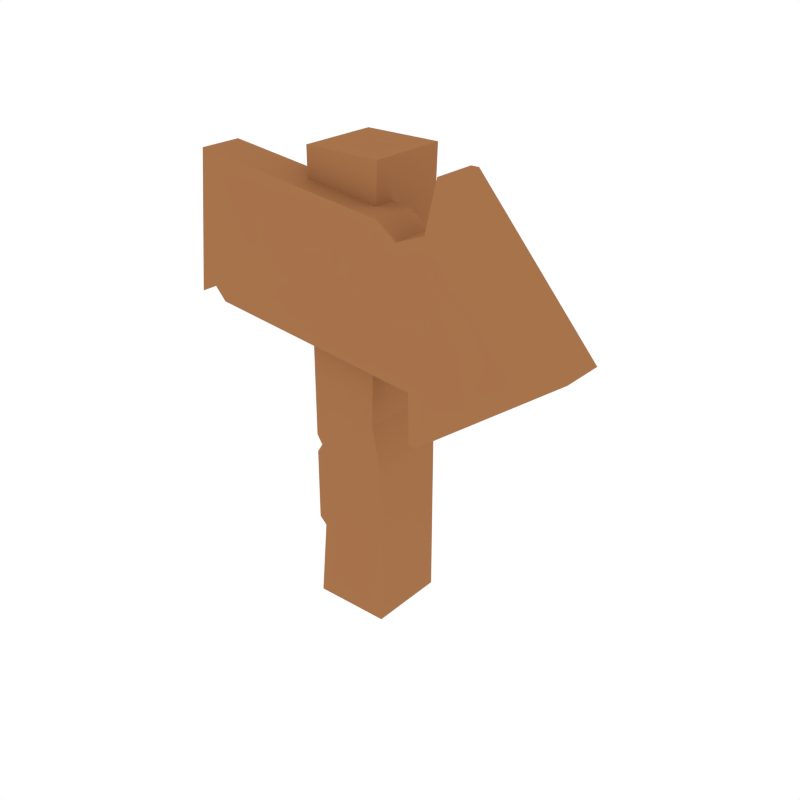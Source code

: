 # Source: Sign_Right.blend  (saved by Blender 2.79.0; exported with 4.5.12 LTS)
import bpy
from mathutils import Matrix  # noqa: F401  (used for matrix-valued properties, if any)

bpy.ops.wm.read_factory_settings(use_empty=True)
scene = bpy.context.scene
scene.name = 'Scene'

# ---- collections
col_collection_1 = bpy.data.collections.new('Collection 1'); scene.collection.children.link(col_collection_1)

# ---- materials (node trees are filled in below, after node groups)
mat_brown = bpy.data.materials.new('Brown')
mat_brown.alpha_threshold = 0.0
mat_brown.diffuse_color = (0.3844, 0.1705, 0.07074, 1.0)
mat_brown.roughness = 0.5

# ---- material node trees

# ---- world
world_world = bpy.data.worlds.new('World'); scene.world = world_world
world_world.color = (1.0, 1.0, 1.0)
world_world.use_sun_shadow = False
world_world.sun_shadow_jitter_overblur = 0.0
world_world.cycles.sampling_method = 'NONE'
world_world.cycles.sample_map_resolution = 256

# ---- meshes
me_cube_012 = bpy.data.meshes.new('Cube.012')
me_cube_012.from_pydata([(-0.4048, -0.1678, 1.207), (-0.4475, -0.1678, 0.822), (-0.4048, -0.05137, 1.207), (-0.4475, -0.05137, 0.822), (0.2888, -0.1678, 1.13), (0.2461, -0.1678, 0.745), (0.2888, -0.05137, 1.13), (0.2461, -0.05137, 0.745), (0.2482, -0.05137, 0.607), (0.3211, -0.05137, 1.264), (0.3211, -0.1678, 1.264), (0.2482, -0.1678, 0.607), (-0.1069, -0.1105, -0.008617), (-0.1069, -0.1105, 1.251), (-0.1069, 0.1068, -0.008617), (-0.1069, 0.1068, 1.251), (0.1086, -0.1105, -0.008617), (0.1086, -0.1105, 1.251), (0.1086, 0.1068, -0.008617), (0.1086, 0.1068, 1.251), (-0.1069, -0.1105, 0.4376), (-0.09075, -0.1105, 0.4628), (-0.1069, -0.1105, 0.488), (-0.1069, 0.1068, 0.488), (-0.09075, 0.1068, 0.4628), (-0.1069, 0.1068, 0.4376), (0.08363, 0.1068, 0.5775), (0.1086, 0.1068, 0.4628), (0.1086, 0.1068, 0.4376), (0.08363, -0.1105, 0.5775), (0.1086, -0.1105, 0.4628), (0.1086, -0.1105, 0.4376), (-0.08635, 0.1068, 0.2145), (0.1086, 0.1068, 0.2145), (0.1086, -0.1105, 0.2145), (-0.08635, -0.1105, 0.2145), (-0.1069, -0.1105, 0.235), (-0.1069, 0.1068, 0.235), (0.1086, 0.1068, 0.235), (0.1086, -0.1105, 0.235), (0.2107, -0.05137, 1.099), (0.1962, -0.05137, 0.7505), (0.2107, -0.1678, 1.099), (0.1962, -0.1678, 0.7505), (0.1553, -0.05137, 1.139), (0.1601, -0.1678, 0.7545), (0.1601, -0.05137, 0.7545), (0.1553, -0.1678, 1.139), (-0.3451, -0.05137, 1.2), (-0.3966, -0.1678, 0.8476), (-0.3966, -0.05137, 0.8476), (-0.3451, -0.1678, 1.2), (-0.3644, -0.05137, 0.8127), (-0.3216, -0.1678, 1.197), (-0.3216, -0.05137, 1.197), (-0.3644, -0.1678, 0.8127), (0.2693, -0.05137, 0.607), (0.3422, -0.05137, 1.264), (0.3422, -0.1678, 1.264), (0.2693, -0.1678, 0.607), (0.6628, -0.1678, 0.8958), (0.6628, -0.05137, 0.8958)], [], [(0, 2, 3, 1), (40, 6, 7, 41), (7, 8, 11, 5), (51, 0, 1, 49), (40, 42, 4, 6), (50, 49, 1, 3), (9, 57, 56, 8), (6, 9, 8, 7), (5, 11, 10, 4), (4, 10, 9, 6), (8, 56, 59, 11), (10, 58, 57, 9), (11, 59, 58, 10), (22, 13, 15, 23), (23, 15, 19, 26), (26, 19, 17, 29), (29, 17, 13, 22), (14, 18, 16, 12), (19, 15, 13, 17), (39, 31, 20, 36), (31, 30, 21, 20), (30, 29, 22, 21), (38, 28, 31, 39), (28, 27, 30, 31), (27, 26, 29, 30), (37, 25, 28, 38), (25, 24, 27, 28), (24, 23, 26, 27), (36, 20, 25, 37), (20, 21, 24, 25), (21, 22, 23, 24), (12, 35, 32, 14), (14, 32, 33, 18), (18, 33, 34, 16), (16, 34, 35, 12), (35, 36, 37, 32), (32, 37, 38, 33), (33, 38, 39, 34), (34, 39, 36, 35), (7, 5, 43, 41), (44, 47, 42, 40), (4, 42, 43, 5), (44, 40, 41, 46), (54, 44, 46, 52), (54, 53, 47, 44), (41, 43, 45, 46), (42, 47, 45, 43), (2, 0, 51, 48), (2, 48, 50, 3), (52, 55, 49, 50), (53, 51, 49, 55), (47, 53, 55, 45), (46, 45, 55, 52), (48, 51, 53, 54), (48, 54, 52, 50), (59, 60, 58), (58, 60, 61, 57), (56, 61, 60, 59), (57, 61, 56)])
me_cube_012.materials.append(mat_brown)
me_cube_012.use_remesh_preserve_volume = False
me_cube_012.use_remesh_preserve_attributes = False
me_cube_012.use_mirror_vertex_groups = False
me_cube_012.update()

# ---- objects
ob_sign_right = bpy.data.objects.new('Sign_Right', me_cube_012)

# ---- transforms, parenting, visibility, modifiers, constraints
ob_sign_right.location = (0.0, 0.0, 0.0)
ob_sign_right.lineart.crease_threshold = 0.0

# ---- collection membership
col_collection_1.objects.link(ob_sign_right)

# ---- scene / render settings (as saved in the file)
scene.frame_start = 1; scene.frame_end = 250; scene.frame_set(0)
scene.render.engine = 'CYCLES'
scene.render.resolution_x = 1000
scene.render.resolution_y = 1000
scene.render.dither_intensity = 0.0
scene.cycles.samples = 200
scene.cycles.sampling_pattern = 'TABULATED_SOBOL'
scene.cycles.light_sampling_threshold = 0.0
scene.cycles.use_adaptive_sampling = False
scene.cycles.use_light_tree = False
scene.cycles.caustics_reflective = False
scene.cycles.caustics_refractive = False
scene.cycles.blur_glossy = 0.0
scene.cycles.max_bounces = 2
scene.cycles.pixel_filter_type = 'GAUSSIAN'
scene.cycles.sample_clamp_indirect = 0.0
scene.view_settings.view_transform = 'Standard'
bpy.context.view_layer.update()

# ---- added for rendering (the .blend has no active camera): camera
cam_auto = bpy.data.cameras.new('AutoCamera')
cam_auto.lens = 50.0
cam_auto.sensor_width = 36.0
cam_auto.clip_end = 1000.0
ob_auto_camera = bpy.data.objects.new('AutoCamera', cam_auto)
scene.collection.objects.link(ob_auto_camera)
ob_auto_camera.location = (1.69056, -1.92995, 1.89391)
ob_auto_camera.rotation_euler = (1.09748, -7.21219e-08, 0.694738)
scene.camera = ob_auto_camera
bpy.context.view_layer.update()
